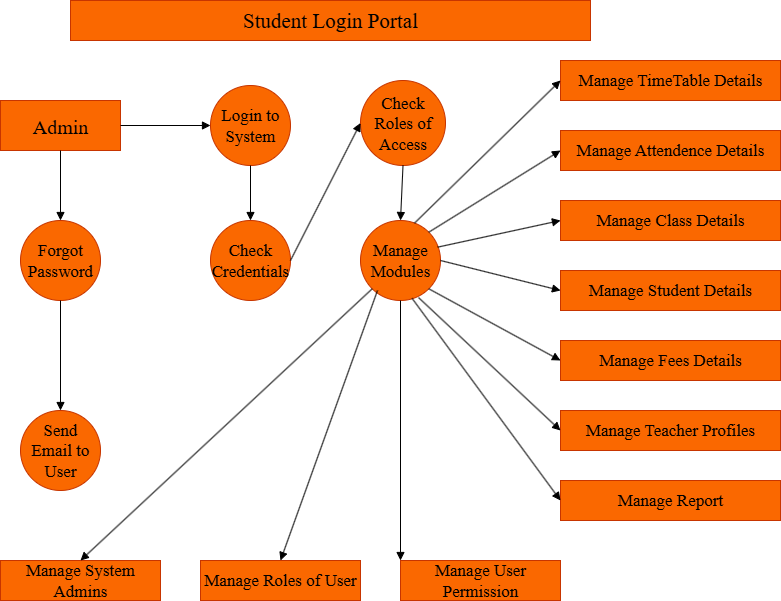

The diagram above was exported from draw.io. Its source (the exported page's mxGraphModel, read from the mxfile embedded in the PNG):
<mxGraphModel dx="1042" dy="562" grid="1" gridSize="10" guides="1" tooltips="1" connect="1" arrows="1" fold="1" page="1" pageScale="1" pageWidth="850" pageHeight="1100" math="0" shadow="0">
  <root>
    <mxCell id="0" />
    <mxCell id="1" parent="0" />
    <mxCell id="ocaHLtZ51KU5Fc0NykKP-1" value="&lt;font style=&quot;font-size: 20px;&quot; face=&quot;Times New Roman&quot;&gt;Admin&lt;/font&gt;" style="rounded=0;whiteSpace=wrap;html=1;fillColor=#fa6800;fontColor=#000000;strokeColor=#C73500;" vertex="1" parent="1">
      <mxGeometry x="40" y="120" width="120" height="50" as="geometry" />
    </mxCell>
    <mxCell id="ocaHLtZ51KU5Fc0NykKP-2" value="&lt;font style=&quot;font-size: 17px;&quot; face=&quot;Times New Roman&quot;&gt;Login to System&lt;/font&gt;" style="ellipse;whiteSpace=wrap;html=1;aspect=fixed;fillColor=#fa6800;fontColor=#000000;strokeColor=#C73500;" vertex="1" parent="1">
      <mxGeometry x="250" y="105" width="80" height="80" as="geometry" />
    </mxCell>
    <mxCell id="ocaHLtZ51KU5Fc0NykKP-3" value="&lt;font face=&quot;Times New Roman&quot;&gt;&lt;span style=&quot;font-size: 17px;&quot;&gt;Check Roles of Access&lt;/span&gt;&lt;/font&gt;" style="ellipse;whiteSpace=wrap;html=1;aspect=fixed;fillColor=#fa6800;fontColor=#000000;strokeColor=#C73500;" vertex="1" parent="1">
      <mxGeometry x="400" y="100" width="85" height="85" as="geometry" />
    </mxCell>
    <mxCell id="ocaHLtZ51KU5Fc0NykKP-4" value="&lt;font face=&quot;Times New Roman&quot;&gt;&lt;span style=&quot;font-size: 17px;&quot;&gt;Check Credentials&lt;/span&gt;&lt;/font&gt;" style="ellipse;whiteSpace=wrap;html=1;aspect=fixed;fillColor=#fa6800;fontColor=#000000;strokeColor=#C73500;" vertex="1" parent="1">
      <mxGeometry x="250" y="240" width="80" height="80" as="geometry" />
    </mxCell>
    <mxCell id="ocaHLtZ51KU5Fc0NykKP-5" value="&lt;font face=&quot;Times New Roman&quot;&gt;&lt;span style=&quot;font-size: 17px;&quot;&gt;Manage Modules&lt;/span&gt;&lt;/font&gt;" style="ellipse;whiteSpace=wrap;html=1;aspect=fixed;fillColor=#fa6800;fontColor=#000000;strokeColor=#C73500;" vertex="1" parent="1">
      <mxGeometry x="400" y="240" width="80" height="80" as="geometry" />
    </mxCell>
    <mxCell id="ocaHLtZ51KU5Fc0NykKP-6" value="&lt;font face=&quot;Times New Roman&quot;&gt;&lt;span style=&quot;font-size: 17px;&quot;&gt;Forgot Password&lt;/span&gt;&lt;/font&gt;" style="ellipse;whiteSpace=wrap;html=1;aspect=fixed;fillColor=#fa6800;fontColor=#000000;strokeColor=#C73500;" vertex="1" parent="1">
      <mxGeometry x="60" y="240" width="80" height="80" as="geometry" />
    </mxCell>
    <mxCell id="ocaHLtZ51KU5Fc0NykKP-7" value="&lt;font face=&quot;Times New Roman&quot;&gt;&lt;span style=&quot;font-size: 17px;&quot;&gt;Send Email to User&lt;/span&gt;&lt;/font&gt;" style="ellipse;whiteSpace=wrap;html=1;aspect=fixed;fillColor=#fa6800;fontColor=#000000;strokeColor=#C73500;" vertex="1" parent="1">
      <mxGeometry x="60" y="430" width="80" height="80" as="geometry" />
    </mxCell>
    <mxCell id="ocaHLtZ51KU5Fc0NykKP-8" value="&lt;font style=&quot;font-size: 17px;&quot; face=&quot;Times New Roman&quot;&gt;Manage TimeTable Details&lt;/font&gt;" style="rounded=0;whiteSpace=wrap;html=1;fillColor=#fa6800;fontColor=#000000;strokeColor=#C73500;" vertex="1" parent="1">
      <mxGeometry x="600" y="80" width="220" height="40" as="geometry" />
    </mxCell>
    <mxCell id="ocaHLtZ51KU5Fc0NykKP-15" value="&lt;font style=&quot;font-size: 17px;&quot; face=&quot;Times New Roman&quot;&gt;Manage Attendence Details&lt;/font&gt;" style="rounded=0;whiteSpace=wrap;html=1;fillColor=#fa6800;fontColor=#000000;strokeColor=#C73500;" vertex="1" parent="1">
      <mxGeometry x="600" y="150" width="220" height="40" as="geometry" />
    </mxCell>
    <mxCell id="ocaHLtZ51KU5Fc0NykKP-16" value="&lt;font face=&quot;Times New Roman&quot;&gt;&lt;span style=&quot;font-size: 17px;&quot;&gt;Manage Class Details&lt;/span&gt;&lt;/font&gt;" style="rounded=0;whiteSpace=wrap;html=1;fillColor=#fa6800;fontColor=#000000;strokeColor=#C73500;" vertex="1" parent="1">
      <mxGeometry x="600" y="220" width="220" height="40" as="geometry" />
    </mxCell>
    <mxCell id="ocaHLtZ51KU5Fc0NykKP-17" value="&lt;font face=&quot;Times New Roman&quot;&gt;&lt;span style=&quot;font-size: 17px;&quot;&gt;Manage Student Details&lt;/span&gt;&lt;/font&gt;" style="rounded=0;whiteSpace=wrap;html=1;fillColor=#fa6800;fontColor=#000000;strokeColor=#C73500;" vertex="1" parent="1">
      <mxGeometry x="600" y="290" width="220" height="40" as="geometry" />
    </mxCell>
    <mxCell id="ocaHLtZ51KU5Fc0NykKP-18" value="&lt;font face=&quot;Times New Roman&quot;&gt;&lt;span style=&quot;font-size: 17px;&quot;&gt;Manage Fees Details&lt;/span&gt;&lt;/font&gt;" style="rounded=0;whiteSpace=wrap;html=1;fillColor=#fa6800;fontColor=#000000;strokeColor=#C73500;" vertex="1" parent="1">
      <mxGeometry x="600" y="360" width="220" height="40" as="geometry" />
    </mxCell>
    <mxCell id="ocaHLtZ51KU5Fc0NykKP-19" value="&lt;font face=&quot;Times New Roman&quot;&gt;&lt;span style=&quot;font-size: 17px;&quot;&gt;Manage Teacher Profiles&lt;/span&gt;&lt;/font&gt;" style="rounded=0;whiteSpace=wrap;html=1;fillColor=#fa6800;fontColor=#000000;strokeColor=#C73500;" vertex="1" parent="1">
      <mxGeometry x="600" y="430" width="220" height="40" as="geometry" />
    </mxCell>
    <mxCell id="ocaHLtZ51KU5Fc0NykKP-20" value="&lt;font face=&quot;Times New Roman&quot;&gt;&lt;span style=&quot;font-size: 17px;&quot;&gt;Manage Report&lt;/span&gt;&lt;/font&gt;" style="rounded=0;whiteSpace=wrap;html=1;fillColor=#fa6800;fontColor=#000000;strokeColor=#C73500;" vertex="1" parent="1">
      <mxGeometry x="600" y="500" width="220" height="40" as="geometry" />
    </mxCell>
    <mxCell id="ocaHLtZ51KU5Fc0NykKP-21" value="&lt;font face=&quot;Times New Roman&quot; style=&quot;font-size: 17px;&quot;&gt;Manage System Admins&lt;/font&gt;" style="rounded=0;whiteSpace=wrap;html=1;fillColor=#fa6800;fontColor=#000000;strokeColor=#C73500;" vertex="1" parent="1">
      <mxGeometry x="40" y="580" width="160" height="40" as="geometry" />
    </mxCell>
    <mxCell id="ocaHLtZ51KU5Fc0NykKP-22" value="&lt;font face=&quot;Times New Roman&quot;&gt;&lt;span style=&quot;font-size: 17px;&quot;&gt;Manage Roles of User&lt;/span&gt;&lt;/font&gt;" style="rounded=0;whiteSpace=wrap;html=1;fillColor=#fa6800;fontColor=#000000;strokeColor=#C73500;" vertex="1" parent="1">
      <mxGeometry x="240" y="580" width="160" height="40" as="geometry" />
    </mxCell>
    <mxCell id="ocaHLtZ51KU5Fc0NykKP-23" value="&lt;font face=&quot;Times New Roman&quot;&gt;&lt;span style=&quot;font-size: 17px;&quot;&gt;Manage User Permission&lt;/span&gt;&lt;/font&gt;" style="rounded=0;whiteSpace=wrap;html=1;fillColor=#fa6800;fontColor=#000000;strokeColor=#C73500;" vertex="1" parent="1">
      <mxGeometry x="440" y="580" width="160" height="40" as="geometry" />
    </mxCell>
    <mxCell id="ocaHLtZ51KU5Fc0NykKP-24" value="" style="endArrow=block;html=1;rounded=0;exitX=1;exitY=0.5;exitDx=0;exitDy=0;entryX=0;entryY=0.5;entryDx=0;entryDy=0;endFill=1;strokeColor=light-dark(#000000,#FFCCE6);" edge="1" parent="1" source="ocaHLtZ51KU5Fc0NykKP-1" target="ocaHLtZ51KU5Fc0NykKP-2">
      <mxGeometry width="50" height="50" relative="1" as="geometry">
        <mxPoint x="440" y="330" as="sourcePoint" />
        <mxPoint x="490" y="280" as="targetPoint" />
      </mxGeometry>
    </mxCell>
    <mxCell id="ocaHLtZ51KU5Fc0NykKP-25" value="" style="endArrow=block;html=1;rounded=0;exitX=0.5;exitY=1;exitDx=0;exitDy=0;entryX=0.5;entryY=0;entryDx=0;entryDy=0;endFill=1;strokeColor=light-dark(#000000,#FFCCE6);" edge="1" parent="1" source="ocaHLtZ51KU5Fc0NykKP-1" target="ocaHLtZ51KU5Fc0NykKP-6">
      <mxGeometry width="50" height="50" relative="1" as="geometry">
        <mxPoint x="170" y="155" as="sourcePoint" />
        <mxPoint x="260" y="155" as="targetPoint" />
      </mxGeometry>
    </mxCell>
    <mxCell id="ocaHLtZ51KU5Fc0NykKP-26" value="" style="endArrow=block;html=1;rounded=0;exitX=0.5;exitY=1;exitDx=0;exitDy=0;entryX=0.5;entryY=0;entryDx=0;entryDy=0;endFill=1;strokeColor=light-dark(#000000,#FFCCE6);" edge="1" parent="1" source="ocaHLtZ51KU5Fc0NykKP-6" target="ocaHLtZ51KU5Fc0NykKP-7">
      <mxGeometry width="50" height="50" relative="1" as="geometry">
        <mxPoint x="110" y="180" as="sourcePoint" />
        <mxPoint x="110" y="250" as="targetPoint" />
      </mxGeometry>
    </mxCell>
    <mxCell id="ocaHLtZ51KU5Fc0NykKP-27" value="" style="endArrow=block;html=1;rounded=0;exitX=0.5;exitY=1;exitDx=0;exitDy=0;endFill=1;strokeColor=light-dark(#000000,#FFCCE6);" edge="1" parent="1" source="ocaHLtZ51KU5Fc0NykKP-2" target="ocaHLtZ51KU5Fc0NykKP-4">
      <mxGeometry width="50" height="50" relative="1" as="geometry">
        <mxPoint x="110" y="330" as="sourcePoint" />
        <mxPoint x="110" y="440" as="targetPoint" />
      </mxGeometry>
    </mxCell>
    <mxCell id="ocaHLtZ51KU5Fc0NykKP-28" value="" style="endArrow=block;html=1;rounded=0;exitX=1;exitY=0.5;exitDx=0;exitDy=0;endFill=1;strokeColor=light-dark(#000000,#FFCCE6);entryX=0;entryY=0.5;entryDx=0;entryDy=0;" edge="1" parent="1" source="ocaHLtZ51KU5Fc0NykKP-4" target="ocaHLtZ51KU5Fc0NykKP-3">
      <mxGeometry width="50" height="50" relative="1" as="geometry">
        <mxPoint x="300" y="195" as="sourcePoint" />
        <mxPoint x="300" y="250" as="targetPoint" />
      </mxGeometry>
    </mxCell>
    <mxCell id="ocaHLtZ51KU5Fc0NykKP-29" value="" style="endArrow=block;html=1;rounded=0;exitX=0.5;exitY=1;exitDx=0;exitDy=0;endFill=1;strokeColor=light-dark(#000000,#FFCCE6);entryX=0.5;entryY=0;entryDx=0;entryDy=0;" edge="1" parent="1" source="ocaHLtZ51KU5Fc0NykKP-3" target="ocaHLtZ51KU5Fc0NykKP-5">
      <mxGeometry width="50" height="50" relative="1" as="geometry">
        <mxPoint x="340" y="290" as="sourcePoint" />
        <mxPoint x="410" y="153" as="targetPoint" />
      </mxGeometry>
    </mxCell>
    <mxCell id="ocaHLtZ51KU5Fc0NykKP-30" value="" style="endArrow=block;html=1;rounded=0;exitX=0.675;exitY=0.033;exitDx=0;exitDy=0;endFill=1;strokeColor=light-dark(#000000,#FFCCE6);entryX=0;entryY=0.5;entryDx=0;entryDy=0;exitPerimeter=0;" edge="1" parent="1" source="ocaHLtZ51KU5Fc0NykKP-5" target="ocaHLtZ51KU5Fc0NykKP-8">
      <mxGeometry width="50" height="50" relative="1" as="geometry">
        <mxPoint x="453" y="195" as="sourcePoint" />
        <mxPoint x="450" y="250" as="targetPoint" />
      </mxGeometry>
    </mxCell>
    <mxCell id="ocaHLtZ51KU5Fc0NykKP-31" value="" style="endArrow=block;html=1;rounded=0;exitX=1;exitY=0;exitDx=0;exitDy=0;endFill=1;strokeColor=light-dark(#000000,#FFCCE6);entryX=0;entryY=0.5;entryDx=0;entryDy=0;" edge="1" parent="1" source="ocaHLtZ51KU5Fc0NykKP-5" target="ocaHLtZ51KU5Fc0NykKP-15">
      <mxGeometry width="50" height="50" relative="1" as="geometry">
        <mxPoint x="464" y="253" as="sourcePoint" />
        <mxPoint x="610" y="110" as="targetPoint" />
      </mxGeometry>
    </mxCell>
    <mxCell id="ocaHLtZ51KU5Fc0NykKP-32" value="" style="endArrow=block;html=1;rounded=0;endFill=1;strokeColor=light-dark(#000000,#FFCCE6);entryX=0;entryY=0.5;entryDx=0;entryDy=0;exitX=0.965;exitY=0.333;exitDx=0;exitDy=0;exitPerimeter=0;" edge="1" parent="1" source="ocaHLtZ51KU5Fc0NykKP-5" target="ocaHLtZ51KU5Fc0NykKP-16">
      <mxGeometry width="50" height="50" relative="1" as="geometry">
        <mxPoint x="480" y="262" as="sourcePoint" />
        <mxPoint x="610" y="180" as="targetPoint" />
      </mxGeometry>
    </mxCell>
    <mxCell id="ocaHLtZ51KU5Fc0NykKP-33" value="" style="endArrow=block;html=1;rounded=0;endFill=1;strokeColor=light-dark(#000000,#FFCCE6);entryX=0;entryY=0.5;entryDx=0;entryDy=0;exitX=1;exitY=0.5;exitDx=0;exitDy=0;" edge="1" parent="1" source="ocaHLtZ51KU5Fc0NykKP-5" target="ocaHLtZ51KU5Fc0NykKP-17">
      <mxGeometry width="50" height="50" relative="1" as="geometry">
        <mxPoint x="487" y="277" as="sourcePoint" />
        <mxPoint x="610" y="250" as="targetPoint" />
      </mxGeometry>
    </mxCell>
    <mxCell id="ocaHLtZ51KU5Fc0NykKP-34" value="" style="endArrow=block;html=1;rounded=0;endFill=1;strokeColor=light-dark(#000000,#FFCCE6);entryX=0;entryY=0.5;entryDx=0;entryDy=0;exitX=1;exitY=1;exitDx=0;exitDy=0;" edge="1" parent="1" source="ocaHLtZ51KU5Fc0NykKP-5" target="ocaHLtZ51KU5Fc0NykKP-18">
      <mxGeometry width="50" height="50" relative="1" as="geometry">
        <mxPoint x="490" y="290" as="sourcePoint" />
        <mxPoint x="610" y="320" as="targetPoint" />
      </mxGeometry>
    </mxCell>
    <mxCell id="ocaHLtZ51KU5Fc0NykKP-35" value="" style="endArrow=block;html=1;rounded=0;endFill=1;strokeColor=light-dark(#000000,#FFCCE6);entryX=0;entryY=0.5;entryDx=0;entryDy=0;exitX=0.725;exitY=0.963;exitDx=0;exitDy=0;exitPerimeter=0;" edge="1" parent="1" source="ocaHLtZ51KU5Fc0NykKP-5" target="ocaHLtZ51KU5Fc0NykKP-19">
      <mxGeometry width="50" height="50" relative="1" as="geometry">
        <mxPoint x="478" y="318" as="sourcePoint" />
        <mxPoint x="610" y="390" as="targetPoint" />
      </mxGeometry>
    </mxCell>
    <mxCell id="ocaHLtZ51KU5Fc0NykKP-36" value="" style="endArrow=block;html=1;rounded=0;endFill=1;strokeColor=light-dark(#000000,#FFCCE6);entryX=0;entryY=0.5;entryDx=0;entryDy=0;exitX=0.645;exitY=0.973;exitDx=0;exitDy=0;exitPerimeter=0;" edge="1" parent="1" source="ocaHLtZ51KU5Fc0NykKP-5" target="ocaHLtZ51KU5Fc0NykKP-20">
      <mxGeometry width="50" height="50" relative="1" as="geometry">
        <mxPoint x="440" y="320" as="sourcePoint" />
        <mxPoint x="610" y="460" as="targetPoint" />
      </mxGeometry>
    </mxCell>
    <mxCell id="ocaHLtZ51KU5Fc0NykKP-37" value="" style="endArrow=block;html=1;rounded=0;endFill=1;strokeColor=light-dark(#000000,#FFCCE6);entryX=0;entryY=0;entryDx=0;entryDy=0;exitX=0.5;exitY=1;exitDx=0;exitDy=0;" edge="1" parent="1" source="ocaHLtZ51KU5Fc0NykKP-5" target="ocaHLtZ51KU5Fc0NykKP-23">
      <mxGeometry width="50" height="50" relative="1" as="geometry">
        <mxPoint x="462" y="328" as="sourcePoint" />
        <mxPoint x="610" y="530" as="targetPoint" />
      </mxGeometry>
    </mxCell>
    <mxCell id="ocaHLtZ51KU5Fc0NykKP-38" value="" style="endArrow=block;html=1;rounded=0;endFill=1;strokeColor=light-dark(#000000,#FFCCE6);entryX=0.5;entryY=0;entryDx=0;entryDy=0;" edge="1" parent="1" target="ocaHLtZ51KU5Fc0NykKP-22">
      <mxGeometry width="50" height="50" relative="1" as="geometry">
        <mxPoint x="417" y="310" as="sourcePoint" />
        <mxPoint x="450" y="590" as="targetPoint" />
      </mxGeometry>
    </mxCell>
    <mxCell id="ocaHLtZ51KU5Fc0NykKP-39" value="" style="endArrow=block;html=1;rounded=0;endFill=1;strokeColor=light-dark(#000000,#FFCCE6);entryX=0.5;entryY=0;entryDx=0;entryDy=0;exitX=0;exitY=1;exitDx=0;exitDy=0;" edge="1" parent="1" source="ocaHLtZ51KU5Fc0NykKP-5" target="ocaHLtZ51KU5Fc0NykKP-21">
      <mxGeometry width="50" height="50" relative="1" as="geometry">
        <mxPoint x="427" y="320" as="sourcePoint" />
        <mxPoint x="330" y="590" as="targetPoint" />
      </mxGeometry>
    </mxCell>
    <mxCell id="ocaHLtZ51KU5Fc0NykKP-40" value="&lt;font face=&quot;Times New Roman&quot; style=&quot;font-size: 21px;&quot;&gt;Student Login Portal&lt;/font&gt;" style="rounded=0;whiteSpace=wrap;html=1;fillColor=#fa6800;fontColor=#000000;strokeColor=#C73500;" vertex="1" parent="1">
      <mxGeometry x="110" y="20" width="520" height="40" as="geometry" />
    </mxCell>
  </root>
</mxGraphModel>